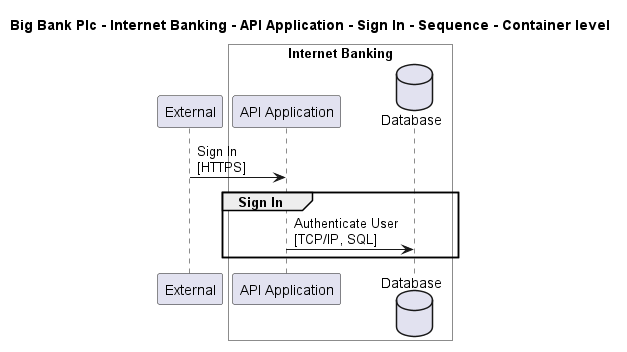

The diagram above was rendered by PlantUML. Its source (embedded in the PNG):
@startuml

title Big Bank Plc - Internet Banking - API Application - Sign In - Sequence - Container level

participant "External" as C4InterFlow.SoftwareSystems.ExternalSystem

box "Internet Banking" #White
    participant "API Application" as BigBankPlc.SoftwareSystems.InternetBanking.Containers.APIApplication
    database "Database" as BigBankPlc.SoftwareSystems.InternetBanking.Containers.Database
end box


C4InterFlow.SoftwareSystems.ExternalSystem -> BigBankPlc.SoftwareSystems.InternetBanking.Containers.APIApplication : Sign In\n[HTTPS]
group Sign In
BigBankPlc.SoftwareSystems.InternetBanking.Containers.APIApplication -> BigBankPlc.SoftwareSystems.InternetBanking.Containers.Database : Authenticate User\n[TCP/IP, SQL]
end


@enduml